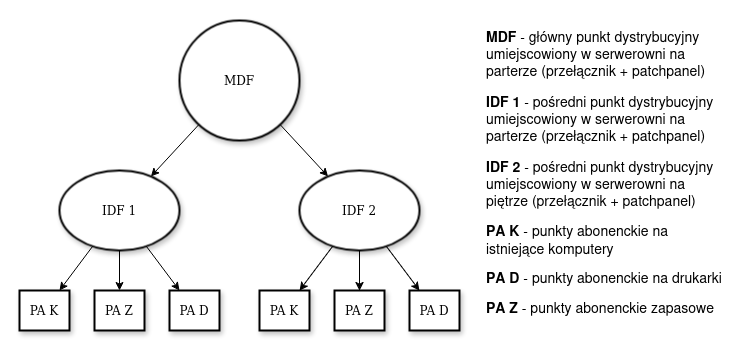

The diagram above was exported from draw.io. Its source (the exported page's mxGraphModel, read from the mxfile embedded in the PNG):
<mxGraphModel dx="2682" dy="750" grid="1" gridSize="10" guides="1" tooltips="1" connect="1" arrows="1" fold="1" page="1" pageScale="1" pageWidth="1100" pageHeight="850" background="none" math="0" shadow="0">
  <root>
    <mxCell id="0" />
    <mxCell id="1" parent="0" />
    <mxCell id="GzppEULCzXmEJpfFBmxU-16" style="rounded=0;orthogonalLoop=1;jettySize=auto;html=1;" parent="1" source="GzppEULCzXmEJpfFBmxU-1" target="GzppEULCzXmEJpfFBmxU-11" edge="1">
      <mxGeometry relative="1" as="geometry" />
    </mxCell>
    <mxCell id="GzppEULCzXmEJpfFBmxU-17" style="rounded=0;orthogonalLoop=1;jettySize=auto;html=1;" parent="1" source="GzppEULCzXmEJpfFBmxU-1" target="GzppEULCzXmEJpfFBmxU-10" edge="1">
      <mxGeometry relative="1" as="geometry" />
    </mxCell>
    <mxCell id="fDCopVuevZ0r1GBepl3w-3" style="edgeStyle=orthogonalEdgeStyle;rounded=0;orthogonalLoop=1;jettySize=auto;html=1;" edge="1" parent="1" source="GzppEULCzXmEJpfFBmxU-1" target="fDCopVuevZ0r1GBepl3w-2">
      <mxGeometry relative="1" as="geometry" />
    </mxCell>
    <mxCell id="GzppEULCzXmEJpfFBmxU-1" value="IDF 2" style="ellipse;whiteSpace=wrap;html=1;rounded=1;shadow=1;comic=0;labelBackgroundColor=none;strokeWidth=2;fontFamily=Verdana;fontSize=12;align=center;" parent="1" vertex="1">
      <mxGeometry x="-460" y="200" width="120" height="80" as="geometry" />
    </mxCell>
    <mxCell id="GzppEULCzXmEJpfFBmxU-12" style="rounded=0;orthogonalLoop=1;jettySize=auto;html=1;" parent="1" source="GzppEULCzXmEJpfFBmxU-2" target="GzppEULCzXmEJpfFBmxU-1" edge="1">
      <mxGeometry relative="1" as="geometry" />
    </mxCell>
    <mxCell id="GzppEULCzXmEJpfFBmxU-13" style="rounded=0;orthogonalLoop=1;jettySize=auto;html=1;" parent="1" source="GzppEULCzXmEJpfFBmxU-2" target="GzppEULCzXmEJpfFBmxU-3" edge="1">
      <mxGeometry relative="1" as="geometry" />
    </mxCell>
    <mxCell id="GzppEULCzXmEJpfFBmxU-2" value="MDF" style="ellipse;whiteSpace=wrap;html=1;rounded=1;shadow=1;comic=0;labelBackgroundColor=none;strokeWidth=2;fontFamily=Verdana;fontSize=12;align=center;" parent="1" vertex="1">
      <mxGeometry x="-580" y="50" width="120" height="120" as="geometry" />
    </mxCell>
    <mxCell id="GzppEULCzXmEJpfFBmxU-14" style="rounded=0;orthogonalLoop=1;jettySize=auto;html=1;" parent="1" source="GzppEULCzXmEJpfFBmxU-3" target="GzppEULCzXmEJpfFBmxU-4" edge="1">
      <mxGeometry relative="1" as="geometry" />
    </mxCell>
    <mxCell id="GzppEULCzXmEJpfFBmxU-15" style="rounded=0;orthogonalLoop=1;jettySize=auto;html=1;" parent="1" source="GzppEULCzXmEJpfFBmxU-3" target="GzppEULCzXmEJpfFBmxU-9" edge="1">
      <mxGeometry relative="1" as="geometry" />
    </mxCell>
    <mxCell id="fDCopVuevZ0r1GBepl3w-4" style="edgeStyle=orthogonalEdgeStyle;rounded=0;orthogonalLoop=1;jettySize=auto;html=1;" edge="1" parent="1" source="GzppEULCzXmEJpfFBmxU-3" target="fDCopVuevZ0r1GBepl3w-1">
      <mxGeometry relative="1" as="geometry" />
    </mxCell>
    <mxCell id="GzppEULCzXmEJpfFBmxU-3" value="IDF 1" style="ellipse;whiteSpace=wrap;html=1;rounded=1;shadow=1;comic=0;labelBackgroundColor=none;strokeWidth=2;fontFamily=Verdana;fontSize=12;align=center;" parent="1" vertex="1">
      <mxGeometry x="-700" y="200" width="120" height="80" as="geometry" />
    </mxCell>
    <mxCell id="GzppEULCzXmEJpfFBmxU-4" value="PA K" style="whiteSpace=wrap;html=1;rounded=1;shadow=1;comic=0;labelBackgroundColor=none;strokeWidth=2;fontFamily=Verdana;fontSize=12;align=center;arcSize=0;" parent="1" vertex="1">
      <mxGeometry x="-740" y="320" width="50" height="40" as="geometry" />
    </mxCell>
    <mxCell id="GzppEULCzXmEJpfFBmxU-9" value="PA D" style="whiteSpace=wrap;html=1;rounded=1;shadow=1;comic=0;labelBackgroundColor=none;strokeWidth=2;fontFamily=Verdana;fontSize=12;align=center;arcSize=0;" parent="1" vertex="1">
      <mxGeometry x="-590" y="320" width="50" height="40" as="geometry" />
    </mxCell>
    <mxCell id="GzppEULCzXmEJpfFBmxU-10" value="PA K" style="whiteSpace=wrap;html=1;rounded=1;shadow=1;comic=0;labelBackgroundColor=none;strokeWidth=2;fontFamily=Verdana;fontSize=12;align=center;arcSize=0;" parent="1" vertex="1">
      <mxGeometry x="-500" y="320" width="50" height="40" as="geometry" />
    </mxCell>
    <mxCell id="GzppEULCzXmEJpfFBmxU-11" value="PA D" style="whiteSpace=wrap;html=1;rounded=1;shadow=1;comic=0;labelBackgroundColor=none;strokeWidth=2;fontFamily=Verdana;fontSize=12;align=center;arcSize=0;" parent="1" vertex="1">
      <mxGeometry x="-350" y="320" width="50" height="40" as="geometry" />
    </mxCell>
    <mxCell id="GzppEULCzXmEJpfFBmxU-18" value="" style="shape=table;startSize=0;container=1;collapsible=0;childLayout=tableLayout;fontSize=11;fillColor=none;strokeColor=none;" parent="1" vertex="1">
      <mxGeometry x="-280" y="50" width="250" height="301.9999999999998" as="geometry" />
    </mxCell>
    <mxCell id="GzppEULCzXmEJpfFBmxU-19" value="" style="shape=tableRow;horizontal=0;startSize=0;swimlaneHead=0;swimlaneBody=0;strokeColor=inherit;top=0;left=0;bottom=0;right=0;collapsible=0;dropTarget=0;fillColor=none;points=[[0,0.5],[1,0.5]];portConstraint=eastwest;fontSize=16;" parent="GzppEULCzXmEJpfFBmxU-18" vertex="1">
      <mxGeometry width="250" height="65" as="geometry" />
    </mxCell>
    <mxCell id="GzppEULCzXmEJpfFBmxU-20" value="&lt;font style=&quot;font-size: 14px;&quot;&gt;&lt;b&gt;MDF&lt;/b&gt; - główny punkt dystrybucyjny umiejscowiony w serwerowni na parterze (przełącznik + patchpanel)&lt;/font&gt;" style="shape=partialRectangle;html=1;whiteSpace=wrap;connectable=0;strokeColor=inherit;overflow=hidden;fillColor=none;top=0;left=0;bottom=0;right=0;pointerEvents=1;fontSize=12;align=left;spacingLeft=5;" parent="GzppEULCzXmEJpfFBmxU-19" vertex="1">
      <mxGeometry width="250" height="65" as="geometry">
        <mxRectangle width="250" height="65" as="alternateBounds" />
      </mxGeometry>
    </mxCell>
    <mxCell id="GzppEULCzXmEJpfFBmxU-21" value="" style="shape=tableRow;horizontal=0;startSize=0;swimlaneHead=0;swimlaneBody=0;strokeColor=inherit;top=0;left=0;bottom=0;right=0;collapsible=0;dropTarget=0;fillColor=none;points=[[0,0.5],[1,0.5]];portConstraint=eastwest;fontSize=16;" parent="GzppEULCzXmEJpfFBmxU-18" vertex="1">
      <mxGeometry y="65" width="250" height="65" as="geometry" />
    </mxCell>
    <mxCell id="GzppEULCzXmEJpfFBmxU-22" value="&lt;font style=&quot;font-size: 14px;&quot;&gt;&lt;b&gt;IDF 1&lt;/b&gt; - pośredni punkt dystrybucyjny umiejscowiony w serwerowni na parterze (przełącznik + patchpanel)&lt;br&gt;&lt;/font&gt;" style="shape=partialRectangle;html=1;whiteSpace=wrap;connectable=0;strokeColor=inherit;overflow=hidden;fillColor=none;top=0;left=0;bottom=0;right=0;pointerEvents=1;fontSize=12;align=left;spacingLeft=5;" parent="GzppEULCzXmEJpfFBmxU-21" vertex="1">
      <mxGeometry width="250" height="65" as="geometry">
        <mxRectangle width="250" height="65" as="alternateBounds" />
      </mxGeometry>
    </mxCell>
    <mxCell id="GzppEULCzXmEJpfFBmxU-23" value="" style="shape=tableRow;horizontal=0;startSize=0;swimlaneHead=0;swimlaneBody=0;strokeColor=inherit;top=0;left=0;bottom=0;right=0;collapsible=0;dropTarget=0;fillColor=none;points=[[0,0.5],[1,0.5]];portConstraint=eastwest;fontSize=16;" parent="GzppEULCzXmEJpfFBmxU-18" vertex="1">
      <mxGeometry y="130" width="250" height="65" as="geometry" />
    </mxCell>
    <mxCell id="GzppEULCzXmEJpfFBmxU-24" value="&lt;font style=&quot;font-size: 14px;&quot;&gt;&lt;b&gt;IDF 2&lt;/b&gt; - pośredni punkt dystrybucyjny umiejscowiony w serwerowni na piętrze (przełącznik + patchpanel)&lt;br&gt;&lt;/font&gt;" style="shape=partialRectangle;html=1;whiteSpace=wrap;connectable=0;strokeColor=inherit;overflow=hidden;fillColor=none;top=0;left=0;bottom=0;right=0;pointerEvents=1;fontSize=12;align=left;spacingLeft=5;" parent="GzppEULCzXmEJpfFBmxU-23" vertex="1">
      <mxGeometry width="250" height="65" as="geometry">
        <mxRectangle width="250" height="65" as="alternateBounds" />
      </mxGeometry>
    </mxCell>
    <mxCell id="GzppEULCzXmEJpfFBmxU-25" style="shape=tableRow;horizontal=0;startSize=0;swimlaneHead=0;swimlaneBody=0;strokeColor=inherit;top=0;left=0;bottom=0;right=0;collapsible=0;dropTarget=0;fillColor=none;points=[[0,0.5],[1,0.5]];portConstraint=eastwest;fontSize=16;" parent="GzppEULCzXmEJpfFBmxU-18" vertex="1">
      <mxGeometry y="195" width="250" height="47" as="geometry" />
    </mxCell>
    <mxCell id="GzppEULCzXmEJpfFBmxU-26" value="&lt;font style=&quot;font-size: 14px;&quot;&gt;&lt;b&gt;PA K&lt;/b&gt; - punkty abonenckie na istniejące komputery&lt;br&gt;&lt;/font&gt;" style="shape=partialRectangle;html=1;whiteSpace=wrap;connectable=0;strokeColor=inherit;overflow=hidden;fillColor=none;top=0;left=0;bottom=0;right=0;pointerEvents=1;fontSize=12;align=left;spacingLeft=5;" parent="GzppEULCzXmEJpfFBmxU-25" vertex="1">
      <mxGeometry width="250" height="47" as="geometry">
        <mxRectangle width="250" height="47" as="alternateBounds" />
      </mxGeometry>
    </mxCell>
    <mxCell id="GzppEULCzXmEJpfFBmxU-36" style="shape=tableRow;horizontal=0;startSize=0;swimlaneHead=0;swimlaneBody=0;strokeColor=inherit;top=0;left=0;bottom=0;right=0;collapsible=0;dropTarget=0;fillColor=none;points=[[0,0.5],[1,0.5]];portConstraint=eastwest;fontSize=16;" parent="GzppEULCzXmEJpfFBmxU-18" vertex="1">
      <mxGeometry y="242" width="250" height="30" as="geometry" />
    </mxCell>
    <mxCell id="GzppEULCzXmEJpfFBmxU-37" value="&lt;font style=&quot;font-size: 14px;&quot;&gt;&lt;b&gt;PA D&lt;/b&gt; - punkty abonenckie na drukarki&lt;br&gt;&lt;/font&gt;" style="shape=partialRectangle;html=1;whiteSpace=wrap;connectable=0;strokeColor=inherit;overflow=hidden;fillColor=none;top=0;left=0;bottom=0;right=0;pointerEvents=1;fontSize=12;align=left;spacingLeft=5;" parent="GzppEULCzXmEJpfFBmxU-36" vertex="1">
      <mxGeometry width="250" height="30" as="geometry">
        <mxRectangle width="250" height="30" as="alternateBounds" />
      </mxGeometry>
    </mxCell>
    <mxCell id="fDCopVuevZ0r1GBepl3w-5" style="shape=tableRow;horizontal=0;startSize=0;swimlaneHead=0;swimlaneBody=0;strokeColor=inherit;top=0;left=0;bottom=0;right=0;collapsible=0;dropTarget=0;fillColor=none;points=[[0,0.5],[1,0.5]];portConstraint=eastwest;fontSize=16;" vertex="1" parent="GzppEULCzXmEJpfFBmxU-18">
      <mxGeometry y="272" width="250" height="30" as="geometry" />
    </mxCell>
    <mxCell id="fDCopVuevZ0r1GBepl3w-6" value="&lt;font style=&quot;font-size: 14px;&quot;&gt;&lt;b&gt;PA Z&lt;/b&gt; - punkty abonenckie zapasowe&lt;br&gt;&lt;/font&gt;" style="shape=partialRectangle;html=1;whiteSpace=wrap;connectable=0;strokeColor=inherit;overflow=hidden;fillColor=none;top=0;left=0;bottom=0;right=0;pointerEvents=1;fontSize=12;align=left;spacingLeft=5;" vertex="1" parent="fDCopVuevZ0r1GBepl3w-5">
      <mxGeometry width="250" height="30" as="geometry">
        <mxRectangle width="250" height="30" as="alternateBounds" />
      </mxGeometry>
    </mxCell>
    <mxCell id="fDCopVuevZ0r1GBepl3w-1" value="PA Z" style="whiteSpace=wrap;html=1;rounded=1;shadow=1;comic=0;labelBackgroundColor=none;strokeWidth=2;fontFamily=Verdana;fontSize=12;align=center;arcSize=0;" vertex="1" parent="1">
      <mxGeometry x="-665" y="320" width="50" height="40" as="geometry" />
    </mxCell>
    <mxCell id="fDCopVuevZ0r1GBepl3w-2" value="PA Z" style="whiteSpace=wrap;html=1;rounded=1;shadow=1;comic=0;labelBackgroundColor=none;strokeWidth=2;fontFamily=Verdana;fontSize=12;align=center;arcSize=0;" vertex="1" parent="1">
      <mxGeometry x="-425" y="320" width="50" height="40" as="geometry" />
    </mxCell>
  </root>
</mxGraphModel>